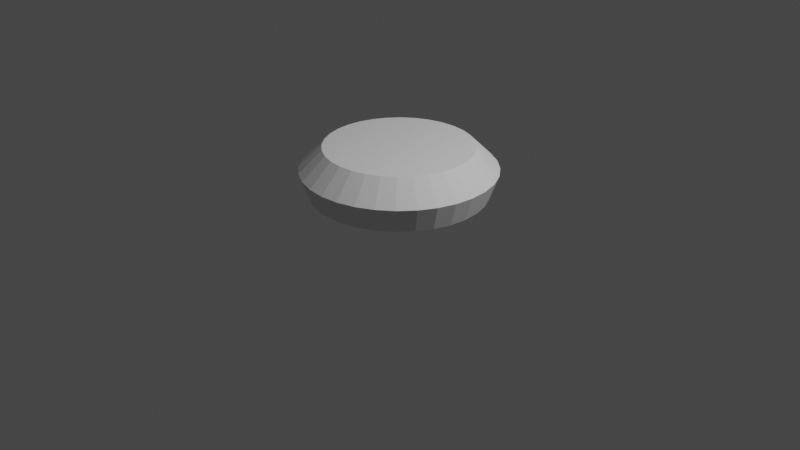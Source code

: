 # Source: admin2.blend  (saved by Blender 3.0.42; exported with 4.5.12 LTS)
import bpy
from mathutils import Matrix  # noqa: F401  (used for matrix-valued properties, if any)

bpy.ops.wm.read_factory_settings(use_empty=True)
scene = bpy.context.scene
scene.name = 'Scene'

# ---- collections
col_collection = bpy.data.collections.new('Collection'); scene.collection.children.link(col_collection)

# ---- world
world_world = bpy.data.worlds.new('World'); scene.world = world_world
world_world.use_nodes = True; world_world.node_tree.nodes.clear()
_N = world_world.node_tree.nodes; _L = world_world.node_tree.links
n0 = _N.new('ShaderNodeOutputWorld'); n0.name = 'World Output'; n0.location = (300, 300)
n1 = _N.new('ShaderNodeBackground'); n1.name = 'Background'; n1.location = (10, 300)
n1.inputs[0].default_value = (0.05088, 0.05088, 0.05088, 1.0)
_L.new(n1.outputs[0], n0.inputs[0])
n0.is_active_output = True
world_world.color = (0.05088, 0.05088, 0.05088)
world_world.use_sun_shadow = False
world_world.sun_shadow_jitter_overblur = 0.0

# ---- cameras
cam_camera = bpy.data.cameras.new('Camera')
cam_camera.clip_end = 100.0
cam_camera.ortho_scale = 7.314

# ---- lights
light_light = bpy.data.lights.new('Light', 'POINT')
light_light.transmission_factor = 0.0
light_light.energy = 1000.0
light_light.shadow_soft_size = 0.1
light_light.shadow_maximum_resolution = 0.006
light_light.use_absolute_resolution = True

# ---- meshes
me_cylinder_002 = bpy.data.meshes.new('Cylinder.002')
me_cylinder_002.from_pydata([(-1.173e-08, 0.9078, 0.3078), (0.1771, 0.8904, 0.3078), (0.3474, 0.8387, 0.3078), (0.5044, 0.7548, 0.3078), (0.6419, 0.6419, 0.3078), (0.7548, 0.5044, 0.3078), (0.8387, 0.3474, 0.3078), (0.8904, 0.1771, 0.3078), (0.9078, -4.095e-08, 0.3078), (0.8904, -0.1771, 0.3078), (0.8387, -0.3474, 0.3078), (0.7548, -0.5044, 0.3078), (0.6419, -0.6419, 0.3078), (0.5044, -0.7548, 0.3078), (0.3474, -0.8387, 0.3078), (0.1771, -0.8904, 0.3078), (-8.19e-08, -0.9078, 0.3078), (-0.1771, -0.8904, 0.3078), (-0.3474, -0.8387, 0.3078), (-0.5044, -0.7548, 0.3078), (-0.6419, -0.6419, 0.3078), (-0.7548, -0.5044, 0.3078), (-0.8387, -0.3474, 0.3078), (-0.8904, -0.1771, 0.3078), (-0.9078, 1.192e-08, 0.3078), (-0.8904, 0.1771, 0.3078), (-0.8387, 0.3474, 0.3078), (-0.7548, 0.5044, 0.3078), (-0.6419, 0.6419, 0.3078), (-0.5044, 0.7548, 0.3078), (-0.3474, 0.8387, 0.3078), (-0.1771, 0.8904, 0.3078), (-5.864e-08, 0.7635, 0.8018), (0.0, 1.0, 0.5665), (0.149, 0.7489, 0.8018), (0.1951, 0.9808, 0.5665), (0.2922, 0.7054, 0.8018), (0.3827, 0.9239, 0.5665), (0.4242, 0.6349, 0.8018), (0.5556, 0.8315, 0.5665), (0.5399, 0.5399, 0.8018), (0.7071, 0.7071, 0.5665), (0.6349, 0.4242, 0.8018), (0.8315, 0.5556, 0.5665), (0.7054, 0.2922, 0.8018), (0.9239, 0.3827, 0.5665), (0.7489, 0.149, 0.8018), (0.9808, 0.1951, 0.5665), (0.7635, -3.212e-08, 0.8018), (1.0, -4.371e-08, 0.5665), (0.7489, -0.149, 0.8018), (0.9808, -0.1951, 0.5665), (0.7054, -0.2922, 0.8018), (0.9239, -0.3827, 0.5665), (0.6349, -0.4242, 0.8018), (0.8315, -0.5556, 0.5665), (0.5399, -0.5399, 0.8018), (0.7071, -0.7071, 0.5665), (0.4242, -0.6349, 0.8018), (0.5556, -0.8315, 0.5665), (0.2922, -0.7054, 0.8018), (0.3827, -0.9239, 0.5665), (0.149, -0.7489, 0.8018), (0.1951, -0.9808, 0.5665), (-5.817e-08, -0.7635, 0.8018), (-8.742e-08, -1.0, 0.5665), (-0.149, -0.7489, 0.8018), (-0.1951, -0.9808, 0.5665), (-0.2922, -0.7054, 0.8018), (-0.3827, -0.9239, 0.5665), (-0.4242, -0.6349, 0.8018), (-0.5556, -0.8315, 0.5665), (-0.5399, -0.5399, 0.8018), (-0.7071, -0.7071, 0.5665), (-0.6349, -0.4242, 0.8018), (-0.8315, -0.5556, 0.5665), (-0.7054, -0.2922, 0.8018), (-0.9239, -0.3827, 0.5665), (-0.7489, -0.149, 0.8018), (-0.9808, -0.1951, 0.5665), (-0.7635, 1.354e-08, 0.8018), (-1.0, 1.192e-08, 0.5665), (-0.7489, 0.149, 0.8018), (-0.9808, 0.1951, 0.5665), (-0.7054, 0.2922, 0.8018), (-0.9239, 0.3827, 0.5665), (-0.6349, 0.4242, 0.8018), (-0.8315, 0.5556, 0.5665), (-0.5399, 0.5399, 0.8018), (-0.7071, 0.7071, 0.5665), (-0.4242, 0.6349, 0.8018), (-0.5556, 0.8315, 0.5665), (-0.2922, 0.7054, 0.8018), (-0.3827, 0.9239, 0.5665), (-0.149, 0.7489, 0.8018), (-0.1951, 0.9808, 0.5665)], [], [(31, 95, 33, 0), (2, 37, 39, 3), (3, 39, 41, 4), (4, 41, 43, 5), (5, 43, 45, 6), (6, 45, 47, 7), (7, 47, 49, 8), (8, 49, 51, 9), (9, 51, 53, 10), (10, 53, 55, 11), (11, 55, 57, 12), (12, 57, 59, 13), (13, 59, 61, 14), (14, 61, 63, 15), (15, 63, 65, 16), (16, 65, 67, 17), (17, 67, 69, 18), (18, 69, 71, 19), (19, 71, 73, 20), (20, 73, 75, 21), (21, 75, 77, 22), (22, 77, 79, 23), (23, 79, 81, 24), (24, 81, 83, 25), (25, 83, 85, 26), (26, 85, 87, 27), (27, 87, 89, 28), (28, 89, 91, 29), (29, 91, 93, 30), (30, 93, 95, 31), (0, 33, 35, 1), (1, 35, 37, 2), (0, 1, 2, 3, 4, 5, 6, 7, 8, 9, 10, 11, 12, 13, 14, 15, 16, 17, 18, 19, 20, 21, 22, 23, 24, 25, 26, 27, 28, 29, 30, 31), (35, 33, 32, 34), (37, 35, 34, 36), (39, 37, 36, 38), (41, 39, 38, 40), (43, 41, 40, 42), (45, 43, 42, 44), (47, 45, 44, 46), (49, 47, 46, 48), (51, 49, 48, 50), (53, 51, 50, 52), (55, 53, 52, 54), (57, 55, 54, 56), (59, 57, 56, 58), (61, 59, 58, 60), (63, 61, 60, 62), (65, 63, 62, 64), (67, 65, 64, 66), (69, 67, 66, 68), (71, 69, 68, 70), (73, 71, 70, 72), (75, 73, 72, 74), (77, 75, 74, 76), (79, 77, 76, 78), (81, 79, 78, 80), (83, 81, 80, 82), (85, 83, 82, 84), (87, 85, 84, 86), (89, 87, 86, 88), (91, 89, 88, 90), (93, 91, 90, 92), (95, 93, 92, 94), (33, 95, 94, 32), (34, 32, 94, 92, 90, 88, 86, 84, 82, 80, 78, 76, 74, 72, 70, 68, 66, 64, 62, 60, 58, 56, 54, 52, 50, 48, 46, 44, 42, 40, 38, 36)])
_uv = me_cylinder_002.uv_layers.new(name='UVMap')
_uv.uv.foreach_set('vector', [0.03125, 0.827, 0.03125, 0.8916, 0.0, 0.8916, 0.00144, 0.827, 0.9375, 0.827, 0.9375, 0.8916, 0.9062, 0.8916, 0.9062, 0.827, 0.9062, 0.827, 0.9062, 0.8916, 0.875, 0.8916, 0.875, 0.827, 0.875, 0.827, 0.875, 0.8916, 0.8438, 0.8916, 0.8438, 0.827, 0.8438, 0.827, 0.8438, 0.8916, 0.8125, 0.8916, 0.8125, 0.827, 0.8125, 0.827, 0.8125, 0.8916, 0.7813, 0.8916, 0.7813, 0.827, 0.7813, 0.827, 0.7812, 0.8916, 0.75, 0.8916, 0.75, 0.827, 0.75, 0.827, 0.75, 0.8916, 0.7188, 0.8916, 0.7188, 0.827, 0.7188, 0.827, 0.7188, 0.8916, 0.6875, 0.8916, 0.6875, 0.827, 0.6875, 0.827, 0.6875, 0.8916, 0.6562, 0.8916, 0.6562, 0.827, 0.6562, 0.827, 0.6562, 0.8916, 0.625, 0.8916, 0.625, 0.827, 0.625, 0.827, 0.625, 0.8916, 0.5938, 0.8916, 0.5938, 0.827, 0.5938, 0.827, 0.5938, 0.8916, 0.5625, 0.8916, 0.5625, 0.827, 0.5625, 0.827, 0.5625, 0.8916, 0.5312, 0.8916, 0.5312, 0.827, 0.5312, 0.827, 0.5312, 0.8916, 0.5, 0.8916, 0.5, 0.827, 0.5, 0.827, 0.5, 0.8916, 0.4688, 0.8916, 0.4688, 0.827, 0.4688, 0.827, 0.4688, 0.8916, 0.4375, 0.8916, 0.4375, 0.827, 0.4375, 0.827, 0.4375, 0.8916, 0.4062, 0.8916, 0.4062, 0.827, 0.4062, 0.827, 0.4062, 0.8916, 0.375, 0.8916, 0.375, 0.827, 0.375, 0.827, 0.375, 0.8916, 0.3438, 0.8916, 0.3438, 0.827, 0.3438, 0.827, 0.3438, 0.8916, 0.3125, 0.8916, 0.3125, 0.827, 0.3125, 0.827, 0.3125, 0.8916, 0.2812, 0.8916, 0.2812, 0.827, 0.2812, 0.827, 0.2812, 0.8916, 0.25, 0.8916, 0.25, 0.827, 0.25, 0.827, 0.25, 0.8916, 0.2188, 0.8916, 0.2188, 0.827, 0.2188, 0.827, 0.2188, 0.8916, 0.1875, 0.8916, 0.1875, 0.827, 0.1875, 0.827, 0.1875, 0.8916, 0.1562, 0.8916, 0.1562, 0.827, 0.1562, 0.827, 0.1562, 0.8916, 0.125, 0.8916, 0.125, 0.827, 0.125, 0.827, 0.125, 0.8916, 0.09375, 0.8916, 0.09375, 0.827, 0.09375, 0.827, 0.09375, 0.8916, 0.0625, 0.8916, 0.0625, 0.827, 0.0625, 0.827, 0.0625, 0.8916, 0.03125, 0.8916, 0.03125, 0.827, 0.9986, 0.827, 1.0, 0.8916, 0.9688, 0.8916, 0.9688, 0.827, 0.9688, 0.827, 0.9688, 0.8916, 0.9375, 0.8916, 0.9375, 0.827, 0.75, 0.4679, 0.7925, 0.4637, 0.8334, 0.4513, 0.871, 0.4312, 0.9041, 0.4041, 0.9312, 0.371, 0.9513, 0.3334, 0.9637, 0.2925, 0.9679, 0.25, 0.9637, 0.2075, 0.9513, 0.1666, 0.9312, 0.129, 0.9041, 0.09594, 0.871, 0.06884, 0.8334, 0.04871, 0.7925, 0.03631, 0.75, 0.03213, 0.7075, 0.03631, 0.6666, 0.04871, 0.629, 0.06884, 0.5959, 0.09594, 0.5688, 0.129, 0.5487, 0.1666, 0.5363, 0.2075, 0.5321, 0.25, 0.5363, 0.2925, 0.5487, 0.3334, 0.5688, 0.371, 0.5959, 0.4041, 0.629, 0.4312, 0.6666, 0.4513, 0.7075, 0.4637, 0.9688, 0.8916, 1.0, 0.8916, 0.9963, 0.9504, 0.9724, 0.9504, 0.9375, 0.8916, 0.9688, 0.8916, 0.9651, 0.9504, 0.9412, 0.9504, 0.9062, 0.8916, 0.9375, 0.8916, 0.9338, 0.9504, 0.9099, 0.9504, 0.875, 0.8916, 0.9062, 0.8916, 0.9026, 0.9504, 0.8787, 0.9504, 0.8438, 0.8916, 0.875, 0.8916, 0.8713, 0.9504, 0.8474, 0.9504, 0.8125, 0.8916, 0.8438, 0.8916, 0.8401, 0.9504, 0.8162, 0.9504, 0.7813, 0.8916, 0.8125, 0.8916, 0.8088, 0.9504, 0.7849, 0.9504, 0.75, 0.8916, 0.7812, 0.8916, 0.7776, 0.9504, 0.7537, 0.9504, 0.7188, 0.8916, 0.75, 0.8916, 0.7463, 0.9504, 0.7224, 0.9504, 0.6875, 0.8916, 0.7188, 0.8916, 0.7151, 0.9504, 0.6912, 0.9504, 0.6562, 0.8916, 0.6875, 0.8916, 0.6838, 0.9504, 0.6599, 0.9504, 0.625, 0.8916, 0.6562, 0.8916, 0.6526, 0.9504, 0.6287, 0.9504, 0.5938, 0.8916, 0.625, 0.8916, 0.6213, 0.9504, 0.5974, 0.9504, 0.5625, 0.8916, 0.5938, 0.8916, 0.5901, 0.9504, 0.5662, 0.9504, 0.5312, 0.8916, 0.5625, 0.8916, 0.5588, 0.9504, 0.5349, 0.9504, 0.5, 0.8916, 0.5312, 0.8916, 0.5276, 0.9504, 0.5037, 0.9504, 0.4688, 0.8916, 0.5, 0.8916, 0.4963, 0.9504, 0.4724, 0.9504, 0.4375, 0.8916, 0.4688, 0.8916, 0.4651, 0.9504, 0.4412, 0.9504, 0.4062, 0.8916, 0.4375, 0.8916, 0.4338, 0.9504, 0.4099, 0.9504, 0.375, 0.8916, 0.4062, 0.8916, 0.4026, 0.9504, 0.3787, 0.9504, 0.3438, 0.8916, 0.375, 0.8916, 0.3713, 0.9504, 0.3474, 0.9504, 0.3125, 0.8916, 0.3438, 0.8916, 0.3401, 0.9504, 0.3162, 0.9504, 0.2812, 0.8916, 0.3125, 0.8916, 0.3088, 0.9504, 0.2849, 0.9504, 0.25, 0.8916, 0.2812, 0.8916, 0.2776, 0.9504, 0.2537, 0.9504, 0.2188, 0.8916, 0.25, 0.8916, 0.2463, 0.9504, 0.2224, 0.9504, 0.1875, 0.8916, 0.2188, 0.8916, 0.2151, 0.9504, 0.1912, 0.9504, 0.1562, 0.8916, 0.1875, 0.8916, 0.1838, 0.9504, 0.1599, 0.9504, 0.125, 0.8916, 0.1562, 0.8916, 0.1526, 0.9504, 0.1287, 0.9504, 0.09375, 0.8916, 0.125, 0.8916, 0.1213, 0.9504, 0.09744, 0.9504, 0.0625, 0.8916, 0.09375, 0.8916, 0.09006, 0.9504, 0.06619, 0.9504, 0.03125, 0.8916, 0.0625, 0.8916, 0.05881, 0.9504, 0.03494, 0.9504, 0.0, 0.8916, 0.03125, 0.8916, 0.02756, 0.9504, 0.003695, 0.9504, 0.2857, 0.4297, 0.25, 0.4332, 0.2143, 0.4297, 0.1799, 0.4193, 0.1482, 0.4024, 0.1204, 0.3796, 0.09764, 0.3518, 0.0807, 0.3201, 0.07027, 0.2857, 0.06675, 0.25, 0.07027, 0.2143, 0.0807, 0.1799, 0.09764, 0.1482, 0.1204, 0.1204, 0.1482, 0.09764, 0.1799, 0.0807, 0.2143, 0.07027, 0.25, 0.06675, 0.2857, 0.07027, 0.3201, 0.0807, 0.3518, 0.09764, 0.3796, 0.1204, 0.4024, 0.1482, 0.4193, 0.1799, 0.4297, 0.2143, 0.4332, 0.25, 0.4297, 0.2857, 0.4193, 0.3201, 0.4024, 0.3518, 0.3796, 0.3796, 0.3518, 0.4024, 0.3201, 0.4193])
me_cylinder_002.use_remesh_fix_poles = True
me_cylinder_002.use_remesh_preserve_attributes = False
me_cylinder_002.update()

# ---- objects
ob_light = bpy.data.objects.new('Light', light_light)
ob_camera = bpy.data.objects.new('Camera', cam_camera)
ob_cylinder = bpy.data.objects.new('Cylinder', me_cylinder_002)

# ---- transforms, parenting, visibility, modifiers, constraints
ob_light.location = (4.076, 1.005, 5.904)
ob_light.rotation_euler = (0.6503, 0.05522, 1.866)
ob_light.lock_rotations_4d = False
ob_light.empty_display_type = 'ARROWS'
ob_light.color = (0.0, 0.0, 0.0, 0.0)
ob_light.lineart.crease_threshold = 0.0
ob_camera.location = (7.359, -6.926, 4.958)
ob_camera.rotation_euler = (1.109, 0.0, 0.8149)
ob_camera.lock_rotations_4d = False
ob_camera.empty_display_type = 'ARROWS'
ob_camera.color = (0.0, 0.0, 0.0, 0.0)
ob_camera.display_type = 'WIRE'
ob_camera.lineart.crease_threshold = 0.0
ob_cylinder.location = (0.0, 0.0, 0.0)

# ---- collection membership
col_collection.objects.link(ob_light)
col_collection.objects.link(ob_camera)
col_collection.objects.link(ob_cylinder)

# ---- scene / render settings (as saved in the file)
scene.camera = ob_camera
scene.frame_start = 1; scene.frame_end = 250; scene.frame_set(1)
scene.render.engine = 'BLENDER_EEVEE_NEXT'
scene.cycles.sampling_pattern = 'TABULATED_SOBOL'
scene.cycles.use_light_tree = False
scene.view_settings.view_transform = 'Filmic'
bpy.context.view_layer.update()
